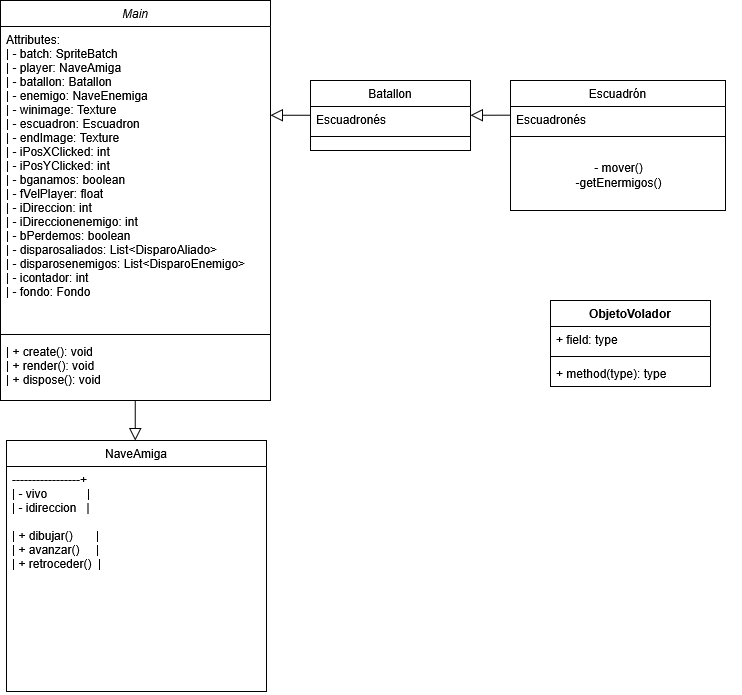

The diagram above was exported from draw.io. Its source (the exported page's mxGraphModel, read from the mxfile embedded in the PNG):
<mxGraphModel dx="430" dy="754" grid="1" gridSize="10" guides="1" tooltips="1" connect="1" arrows="1" fold="1" page="1" pageScale="1" pageWidth="827" pageHeight="1169" math="0" shadow="0">
  <root>
    <mxCell id="WIyWlLk6GJQsqaUBKTNV-0" />
    <mxCell id="WIyWlLk6GJQsqaUBKTNV-1" parent="WIyWlLk6GJQsqaUBKTNV-0" />
    <mxCell id="zkfFHV4jXpPFQw0GAbJ--0" value="Main" style="swimlane;fontStyle=2;align=center;verticalAlign=top;childLayout=stackLayout;horizontal=1;startSize=26;horizontalStack=0;resizeParent=1;resizeLast=0;collapsible=1;marginBottom=0;rounded=0;shadow=0;strokeWidth=1;" parent="WIyWlLk6GJQsqaUBKTNV-1" vertex="1">
      <mxGeometry x="220" y="120" width="270" height="400" as="geometry">
        <mxRectangle x="230" y="140" width="160" height="26" as="alternateBounds" />
      </mxGeometry>
    </mxCell>
    <mxCell id="zkfFHV4jXpPFQw0GAbJ--1" value="Attributes:                        &#10;| - batch: SpriteBatch           &#10;| - player: NaveAmiga          &#10;| - batallon: Batallon             &#10;| - enemigo: NaveEnemiga  &#10;| - winimage: Texture           &#10;| - escuadron: Escuadron    &#10;| - endImage: Texture          &#10;| - iPosXClicked: int             &#10;| - iPosYClicked: int             &#10;| - bganamos: boolean        &#10;| - fVelPlayer: float               &#10;| - iDireccion: int                  &#10;| - iDireccionenemigo: int           &#10;| - bPerdemos: boolean               &#10;| - disparosaliados: List&lt;DisparoAliado&gt;&#10;| - disparosenemigos: List&lt;DisparoEnemigo&gt;&#10;| - icontador: int                   &#10;| - fondo: Fondo                                  " style="text;align=left;verticalAlign=top;spacingLeft=4;spacingRight=4;overflow=hidden;rotatable=0;points=[[0,0.5],[1,0.5]];portConstraint=eastwest;" parent="zkfFHV4jXpPFQw0GAbJ--0" vertex="1">
      <mxGeometry y="26" width="270" height="304" as="geometry" />
    </mxCell>
    <mxCell id="zkfFHV4jXpPFQw0GAbJ--4" value="" style="line;html=1;strokeWidth=1;align=left;verticalAlign=middle;spacingTop=-1;spacingLeft=3;spacingRight=3;rotatable=0;labelPosition=right;points=[];portConstraint=eastwest;" parent="zkfFHV4jXpPFQw0GAbJ--0" vertex="1">
      <mxGeometry y="330" width="270" height="8" as="geometry" />
    </mxCell>
    <mxCell id="zkfFHV4jXpPFQw0GAbJ--5" value="| + create(): void                   &#10;| + render(): void                   &#10;| + dispose(): void  " style="text;align=left;verticalAlign=top;spacingLeft=4;spacingRight=4;overflow=hidden;rotatable=0;points=[[0,0.5],[1,0.5]];portConstraint=eastwest;" parent="zkfFHV4jXpPFQw0GAbJ--0" vertex="1">
      <mxGeometry y="338" width="270" height="62" as="geometry" />
    </mxCell>
    <mxCell id="zkfFHV4jXpPFQw0GAbJ--12" value="" style="endArrow=block;endSize=10;endFill=0;shadow=0;strokeWidth=1;rounded=0;curved=0;edgeStyle=elbowEdgeStyle;elbow=vertical;" parent="WIyWlLk6GJQsqaUBKTNV-1" edge="1">
      <mxGeometry width="160" relative="1" as="geometry">
        <mxPoint x="354.68" y="519.9990322580644" as="sourcePoint" />
        <mxPoint x="354.68" y="560" as="targetPoint" />
        <Array as="points">
          <mxPoint x="374.68" y="522.87" />
        </Array>
      </mxGeometry>
    </mxCell>
    <mxCell id="zkfFHV4jXpPFQw0GAbJ--13" value="Batallon" style="swimlane;fontStyle=0;align=center;verticalAlign=top;childLayout=stackLayout;horizontal=1;startSize=26;horizontalStack=0;resizeParent=1;resizeLast=0;collapsible=1;marginBottom=0;rounded=0;shadow=0;strokeWidth=1;" parent="WIyWlLk6GJQsqaUBKTNV-1" vertex="1">
      <mxGeometry x="530" y="200" width="160" height="70" as="geometry">
        <mxRectangle x="340" y="380" width="170" height="26" as="alternateBounds" />
      </mxGeometry>
    </mxCell>
    <mxCell id="zkfFHV4jXpPFQw0GAbJ--14" value="Escuadronés" style="text;align=left;verticalAlign=top;spacingLeft=4;spacingRight=4;overflow=hidden;rotatable=0;points=[[0,0.5],[1,0.5]];portConstraint=eastwest;" parent="zkfFHV4jXpPFQw0GAbJ--13" vertex="1">
      <mxGeometry y="26" width="160" height="26" as="geometry" />
    </mxCell>
    <mxCell id="zkfFHV4jXpPFQw0GAbJ--15" value="" style="line;html=1;strokeWidth=1;align=left;verticalAlign=middle;spacingTop=-1;spacingLeft=3;spacingRight=3;rotatable=0;labelPosition=right;points=[];portConstraint=eastwest;" parent="zkfFHV4jXpPFQw0GAbJ--13" vertex="1">
      <mxGeometry y="52" width="160" height="8" as="geometry" />
    </mxCell>
    <mxCell id="zkfFHV4jXpPFQw0GAbJ--16" value="" style="endArrow=block;endSize=10;endFill=0;shadow=0;strokeWidth=1;rounded=0;curved=0;edgeStyle=elbowEdgeStyle;elbow=vertical;" parent="WIyWlLk6GJQsqaUBKTNV-1" source="zkfFHV4jXpPFQw0GAbJ--13" target="zkfFHV4jXpPFQw0GAbJ--0" edge="1">
      <mxGeometry width="160" relative="1" as="geometry">
        <mxPoint x="210" y="373" as="sourcePoint" />
        <mxPoint x="310" y="271" as="targetPoint" />
      </mxGeometry>
    </mxCell>
    <mxCell id="zkfFHV4jXpPFQw0GAbJ--17" value="NaveAmiga" style="swimlane;fontStyle=0;align=center;verticalAlign=top;childLayout=stackLayout;horizontal=1;startSize=26;horizontalStack=0;resizeParent=1;resizeLast=0;collapsible=1;marginBottom=0;rounded=0;shadow=0;strokeWidth=1;" parent="WIyWlLk6GJQsqaUBKTNV-1" vertex="1">
      <mxGeometry x="226" y="560" width="260" height="251" as="geometry">
        <mxRectangle x="550" y="140" width="160" height="26" as="alternateBounds" />
      </mxGeometry>
    </mxCell>
    <mxCell id="zkfFHV4jXpPFQw0GAbJ--18" value="-----------------+          &#10;| - vivo            |   &#10;| - idireccion   |          &#10;&#10;| + dibujar()       |          &#10;| + avanzar()     |        &#10;| + retroceder()  |" style="text;align=left;verticalAlign=top;spacingLeft=4;spacingRight=4;overflow=hidden;rotatable=0;points=[[0,0.5],[1,0.5]];portConstraint=eastwest;" parent="zkfFHV4jXpPFQw0GAbJ--17" vertex="1">
      <mxGeometry y="26" width="260" height="225" as="geometry" />
    </mxCell>
    <mxCell id="yCi0gaNVfAsC0pGUTRhS-6" value="" style="endArrow=block;endSize=10;endFill=0;shadow=0;strokeWidth=1;rounded=0;curved=0;edgeStyle=elbowEdgeStyle;elbow=vertical;" edge="1" parent="WIyWlLk6GJQsqaUBKTNV-1">
      <mxGeometry width="160" relative="1" as="geometry">
        <mxPoint x="730" y="234.68" as="sourcePoint" />
        <mxPoint x="690" y="234.68" as="targetPoint" />
      </mxGeometry>
    </mxCell>
    <mxCell id="yCi0gaNVfAsC0pGUTRhS-8" value="Escuadrón" style="swimlane;fontStyle=0;align=center;verticalAlign=top;childLayout=stackLayout;horizontal=1;startSize=26;horizontalStack=0;resizeParent=1;resizeLast=0;collapsible=1;marginBottom=0;rounded=0;shadow=0;strokeWidth=1;" vertex="1" parent="WIyWlLk6GJQsqaUBKTNV-1">
      <mxGeometry x="730" y="200" width="215" height="130" as="geometry">
        <mxRectangle x="340" y="380" width="170" height="26" as="alternateBounds" />
      </mxGeometry>
    </mxCell>
    <mxCell id="yCi0gaNVfAsC0pGUTRhS-9" value="Escuadronés" style="text;align=left;verticalAlign=top;spacingLeft=4;spacingRight=4;overflow=hidden;rotatable=0;points=[[0,0.5],[1,0.5]];portConstraint=eastwest;" vertex="1" parent="yCi0gaNVfAsC0pGUTRhS-8">
      <mxGeometry y="26" width="215" height="26" as="geometry" />
    </mxCell>
    <mxCell id="yCi0gaNVfAsC0pGUTRhS-10" value="" style="line;html=1;strokeWidth=1;align=left;verticalAlign=middle;spacingTop=-1;spacingLeft=3;spacingRight=3;rotatable=0;labelPosition=right;points=[];portConstraint=eastwest;" vertex="1" parent="yCi0gaNVfAsC0pGUTRhS-8">
      <mxGeometry y="52" width="215" height="8" as="geometry" />
    </mxCell>
    <mxCell id="yCi0gaNVfAsC0pGUTRhS-11" value="&lt;blockquote&gt;&lt;blockquote&gt;- mover()&lt;br&gt;-getEnermigos()&lt;/blockquote&gt;&lt;/blockquote&gt;" style="text;html=1;align=center;verticalAlign=middle;resizable=0;points=[];autosize=1;strokeColor=none;fillColor=none;" vertex="1" parent="yCi0gaNVfAsC0pGUTRhS-8">
      <mxGeometry y="60" width="215" height="70" as="geometry" />
    </mxCell>
    <mxCell id="yCi0gaNVfAsC0pGUTRhS-12" value="&lt;div&gt;ObjetoVolador&lt;/div&gt;&lt;div&gt;&lt;br&gt;&lt;/div&gt;" style="swimlane;fontStyle=1;align=center;verticalAlign=top;childLayout=stackLayout;horizontal=1;startSize=26;horizontalStack=0;resizeParent=1;resizeParentMax=0;resizeLast=0;collapsible=1;marginBottom=0;whiteSpace=wrap;html=1;" vertex="1" parent="WIyWlLk6GJQsqaUBKTNV-1">
      <mxGeometry x="770" y="420" width="160" height="86" as="geometry" />
    </mxCell>
    <mxCell id="yCi0gaNVfAsC0pGUTRhS-13" value="+ field: type" style="text;strokeColor=none;fillColor=none;align=left;verticalAlign=top;spacingLeft=4;spacingRight=4;overflow=hidden;rotatable=0;points=[[0,0.5],[1,0.5]];portConstraint=eastwest;whiteSpace=wrap;html=1;" vertex="1" parent="yCi0gaNVfAsC0pGUTRhS-12">
      <mxGeometry y="26" width="160" height="26" as="geometry" />
    </mxCell>
    <mxCell id="yCi0gaNVfAsC0pGUTRhS-14" value="" style="line;strokeWidth=1;fillColor=none;align=left;verticalAlign=middle;spacingTop=-1;spacingLeft=3;spacingRight=3;rotatable=0;labelPosition=right;points=[];portConstraint=eastwest;strokeColor=inherit;" vertex="1" parent="yCi0gaNVfAsC0pGUTRhS-12">
      <mxGeometry y="52" width="160" height="8" as="geometry" />
    </mxCell>
    <mxCell id="yCi0gaNVfAsC0pGUTRhS-15" value="+ method(type): type" style="text;strokeColor=none;fillColor=none;align=left;verticalAlign=top;spacingLeft=4;spacingRight=4;overflow=hidden;rotatable=0;points=[[0,0.5],[1,0.5]];portConstraint=eastwest;whiteSpace=wrap;html=1;" vertex="1" parent="yCi0gaNVfAsC0pGUTRhS-12">
      <mxGeometry y="60" width="160" height="26" as="geometry" />
    </mxCell>
  </root>
</mxGraphModel>